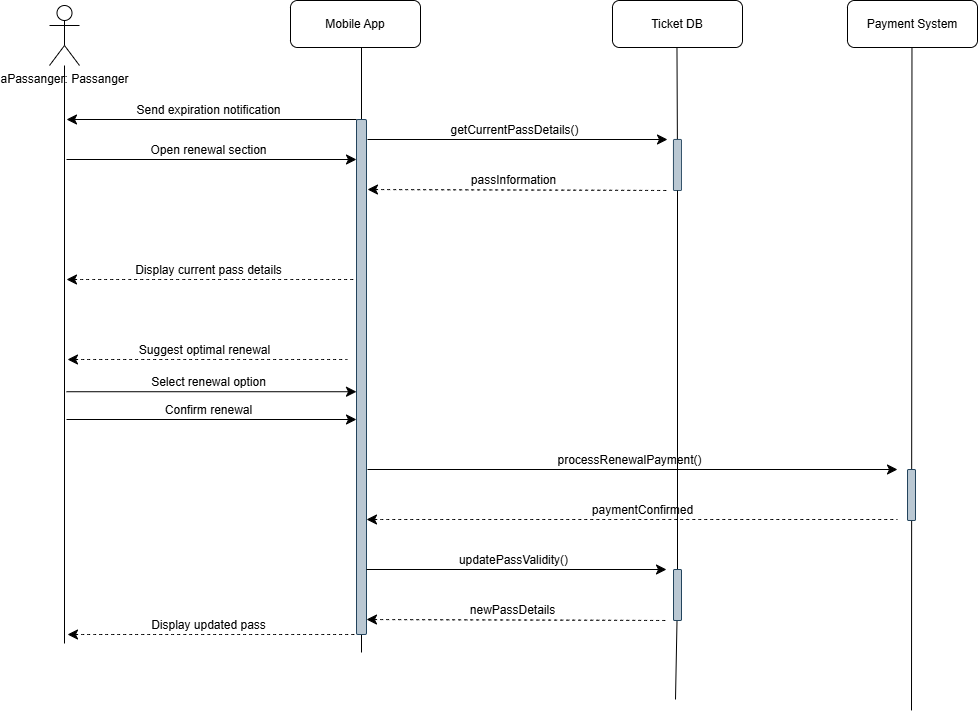

The diagram above was exported from draw.io. Its source (the exported page's mxGraphModel, read from the mxfile embedded in the PNG):
<mxGraphModel dx="1109" dy="1700" grid="1" gridSize="10" guides="1" tooltips="1" connect="1" arrows="1" fold="1" page="1" pageScale="1" pageWidth="850" pageHeight="1100" background="#ffffff" math="0" shadow="0">
  <root>
    <mxCell id="0" />
    <mxCell id="1" parent="0" />
    <mxCell id="3HbYID19yck4tqVdP69N-1" style="edgeStyle=none;curved=1;rounded=0;orthogonalLoop=1;jettySize=auto;html=1;fontSize=12;startSize=8;endSize=8;endArrow=none;startFill=0;" parent="1" source="3HbYID19yck4tqVdP69N-2" edge="1">
      <mxGeometry relative="1" as="geometry">
        <mxPoint x="-123" y="524" as="targetPoint" />
      </mxGeometry>
    </mxCell>
    <mxCell id="3HbYID19yck4tqVdP69N-2" value="aPassanger: Passanger" style="shape=umlActor;verticalLabelPosition=bottom;verticalAlign=top;html=1;outlineConnect=0;" parent="1" vertex="1">
      <mxGeometry x="-138" y="-114" width="30" height="60" as="geometry" />
    </mxCell>
    <mxCell id="3HbYID19yck4tqVdP69N-3" value="Mobile App" style="rounded=1;whiteSpace=wrap;html=1;" parent="1" vertex="1">
      <mxGeometry x="103" y="-119" width="130" height="47" as="geometry" />
    </mxCell>
    <mxCell id="3HbYID19yck4tqVdP69N-5" value="Ticket DB" style="rounded=1;whiteSpace=wrap;html=1;" parent="1" vertex="1">
      <mxGeometry x="425" y="-119" width="130" height="47" as="geometry" />
    </mxCell>
    <mxCell id="3HbYID19yck4tqVdP69N-6" style="edgeStyle=none;curved=1;rounded=0;orthogonalLoop=1;jettySize=auto;html=1;fontSize=12;startSize=8;endSize=8;endArrow=none;startFill=0;" parent="1" source="3HbYID19yck4tqVdP69N-10" edge="1">
      <mxGeometry relative="1" as="geometry">
        <mxPoint x="174" y="533" as="targetPoint" />
        <mxPoint x="174" y="-72" as="sourcePoint" />
      </mxGeometry>
    </mxCell>
    <mxCell id="3HbYID19yck4tqVdP69N-8" style="edgeStyle=none;curved=1;rounded=0;orthogonalLoop=1;jettySize=auto;html=1;fontSize=12;startSize=8;endSize=8;endArrow=none;startFill=0;" parent="1" source="3HbYID19yck4tqVdP69N-59" edge="1">
      <mxGeometry relative="1" as="geometry">
        <mxPoint x="488" y="580" as="targetPoint" />
        <mxPoint x="489.47" y="-72" as="sourcePoint" />
      </mxGeometry>
    </mxCell>
    <mxCell id="3HbYID19yck4tqVdP69N-9" value="" style="edgeStyle=none;curved=1;rounded=0;orthogonalLoop=1;jettySize=auto;html=1;fontSize=12;startSize=8;endSize=8;endArrow=none;startFill=0;" parent="1" target="3HbYID19yck4tqVdP69N-10" edge="1">
      <mxGeometry relative="1" as="geometry">
        <mxPoint x="174" y="370" as="targetPoint" />
        <mxPoint x="174" y="-72" as="sourcePoint" />
      </mxGeometry>
    </mxCell>
    <mxCell id="3HbYID19yck4tqVdP69N-10" value="" style="rounded=1;whiteSpace=wrap;html=1;fillColor=#bac8d3;strokeColor=#23445d;" parent="1" vertex="1">
      <mxGeometry x="169" width="10" height="515" as="geometry" />
    </mxCell>
    <mxCell id="3HbYID19yck4tqVdP69N-11" value="" style="endArrow=none;html=1;rounded=0;fontSize=12;startSize=8;endSize=8;curved=1;startFill=1;startArrow=classic;" parent="1" edge="1">
      <mxGeometry width="50" height="50" relative="1" as="geometry">
        <mxPoint x="-121" as="sourcePoint" />
        <mxPoint x="169" as="targetPoint" />
      </mxGeometry>
    </mxCell>
    <mxCell id="3HbYID19yck4tqVdP69N-12" value="Send expiration notification" style="edgeLabel;html=1;align=center;verticalAlign=middle;resizable=0;points=[];fontSize=12;" parent="3HbYID19yck4tqVdP69N-11" vertex="1" connectable="0">
      <mxGeometry relative="1" as="geometry">
        <mxPoint x="-4" y="-10" as="offset" />
      </mxGeometry>
    </mxCell>
    <mxCell id="3HbYID19yck4tqVdP69N-19" value="" style="endArrow=classic;html=1;rounded=0;fontSize=12;startSize=8;endSize=8;curved=1;" parent="1" edge="1">
      <mxGeometry width="50" height="50" relative="1" as="geometry">
        <mxPoint x="180" y="20" as="sourcePoint" />
        <mxPoint x="480" y="20" as="targetPoint" />
      </mxGeometry>
    </mxCell>
    <mxCell id="3HbYID19yck4tqVdP69N-20" value="getCurrentPassDetails()" style="edgeLabel;html=1;align=center;verticalAlign=middle;resizable=0;points=[];fontSize=12;" parent="3HbYID19yck4tqVdP69N-19" vertex="1" connectable="0">
      <mxGeometry relative="1" as="geometry">
        <mxPoint x="-4" y="-10" as="offset" />
      </mxGeometry>
    </mxCell>
    <mxCell id="3HbYID19yck4tqVdP69N-21" value="" style="edgeStyle=none;curved=1;rounded=0;orthogonalLoop=1;jettySize=auto;html=1;fontSize=12;startSize=8;endSize=8;endArrow=none;startFill=0;" parent="1" target="3HbYID19yck4tqVdP69N-22" edge="1">
      <mxGeometry relative="1" as="geometry">
        <mxPoint x="489.47" y="370" as="targetPoint" />
        <mxPoint x="489.47" y="-72" as="sourcePoint" />
      </mxGeometry>
    </mxCell>
    <mxCell id="3HbYID19yck4tqVdP69N-22" value="" style="rounded=1;whiteSpace=wrap;html=1;fillColor=#bac8d3;strokeColor=#23445d;" parent="1" vertex="1">
      <mxGeometry x="486" y="20" width="8" height="51" as="geometry" />
    </mxCell>
    <mxCell id="3HbYID19yck4tqVdP69N-23" value="" style="endArrow=none;html=1;rounded=0;fontSize=12;startSize=8;endSize=8;curved=1;startArrow=classic;startFill=1;dashed=1;" parent="1" edge="1">
      <mxGeometry width="50" height="50" relative="1" as="geometry">
        <mxPoint x="180" y="70" as="sourcePoint" />
        <mxPoint x="480" y="71" as="targetPoint" />
      </mxGeometry>
    </mxCell>
    <mxCell id="3HbYID19yck4tqVdP69N-24" value="passInformation" style="edgeLabel;html=1;align=center;verticalAlign=middle;resizable=0;points=[];fontSize=12;" parent="3HbYID19yck4tqVdP69N-23" vertex="1" connectable="0">
      <mxGeometry relative="1" as="geometry">
        <mxPoint x="-4" y="-10" as="offset" />
      </mxGeometry>
    </mxCell>
    <mxCell id="3HbYID19yck4tqVdP69N-25" value="" style="endArrow=none;html=1;rounded=0;fontSize=12;startSize=8;endSize=8;curved=1;startFill=1;startArrow=classic;dashed=1;" parent="1" edge="1">
      <mxGeometry width="50" height="50" relative="1" as="geometry">
        <mxPoint x="-120" y="515" as="sourcePoint" />
        <mxPoint x="167" y="515" as="targetPoint" />
      </mxGeometry>
    </mxCell>
    <mxCell id="3HbYID19yck4tqVdP69N-26" value="Display updated pass" style="edgeLabel;html=1;align=center;verticalAlign=middle;resizable=0;points=[];fontSize=12;" parent="3HbYID19yck4tqVdP69N-25" vertex="1" connectable="0">
      <mxGeometry relative="1" as="geometry">
        <mxPoint x="-4" y="-10" as="offset" />
      </mxGeometry>
    </mxCell>
    <mxCell id="3HbYID19yck4tqVdP69N-27" value="" style="endArrow=none;html=1;rounded=0;fontSize=12;startSize=8;endSize=8;curved=1;startArrow=classic;startFill=1;dashed=1;" parent="1" edge="1">
      <mxGeometry width="50" height="50" relative="1" as="geometry">
        <mxPoint x="-120" y="240" as="sourcePoint" />
        <mxPoint x="160" y="240" as="targetPoint" />
      </mxGeometry>
    </mxCell>
    <mxCell id="3HbYID19yck4tqVdP69N-28" value="Suggest optimal renewal" style="edgeLabel;html=1;align=center;verticalAlign=middle;resizable=0;points=[];fontSize=12;" parent="3HbYID19yck4tqVdP69N-27" vertex="1" connectable="0">
      <mxGeometry relative="1" as="geometry">
        <mxPoint x="-4" y="-10" as="offset" />
      </mxGeometry>
    </mxCell>
    <mxCell id="3HbYID19yck4tqVdP69N-29" value="" style="endArrow=classic;html=1;rounded=0;fontSize=12;startSize=8;endSize=8;curved=1;" parent="1" edge="1">
      <mxGeometry width="50" height="50" relative="1" as="geometry">
        <mxPoint x="-121" y="272.23" as="sourcePoint" />
        <mxPoint x="169" y="272.23" as="targetPoint" />
      </mxGeometry>
    </mxCell>
    <mxCell id="3HbYID19yck4tqVdP69N-30" value="Select renewal option" style="edgeLabel;html=1;align=center;verticalAlign=middle;resizable=0;points=[];fontSize=12;" parent="3HbYID19yck4tqVdP69N-29" vertex="1" connectable="0">
      <mxGeometry relative="1" as="geometry">
        <mxPoint x="-4" y="-10" as="offset" />
      </mxGeometry>
    </mxCell>
    <mxCell id="3HbYID19yck4tqVdP69N-33" value="" style="endArrow=none;html=1;rounded=0;fontSize=12;startSize=8;endSize=8;curved=1;startArrow=classic;startFill=1;dashed=1;" parent="1" edge="1">
      <mxGeometry width="50" height="50" relative="1" as="geometry">
        <mxPoint x="179" y="400" as="sourcePoint" />
        <mxPoint x="710" y="400" as="targetPoint" />
      </mxGeometry>
    </mxCell>
    <mxCell id="3HbYID19yck4tqVdP69N-34" value="paymentConfirmed" style="edgeLabel;html=1;align=center;verticalAlign=middle;resizable=0;points=[];fontSize=12;" parent="3HbYID19yck4tqVdP69N-33" vertex="1" connectable="0">
      <mxGeometry relative="1" as="geometry">
        <mxPoint x="9" y="-10" as="offset" />
      </mxGeometry>
    </mxCell>
    <mxCell id="3HbYID19yck4tqVdP69N-35" value="" style="endArrow=none;html=1;rounded=0;fontSize=12;startSize=8;endSize=8;curved=1;startFill=1;startArrow=classic;dashed=1;" parent="1" edge="1">
      <mxGeometry width="50" height="50" relative="1" as="geometry">
        <mxPoint x="-121" y="160" as="sourcePoint" />
        <mxPoint x="169" y="160" as="targetPoint" />
      </mxGeometry>
    </mxCell>
    <mxCell id="3HbYID19yck4tqVdP69N-36" value="Display current pass details" style="edgeLabel;html=1;align=center;verticalAlign=middle;resizable=0;points=[];fontSize=12;" parent="3HbYID19yck4tqVdP69N-35" vertex="1" connectable="0">
      <mxGeometry relative="1" as="geometry">
        <mxPoint x="-4" y="-10" as="offset" />
      </mxGeometry>
    </mxCell>
    <mxCell id="3HbYID19yck4tqVdP69N-40" value="" style="endArrow=classic;html=1;rounded=0;fontSize=12;startSize=8;endSize=8;curved=1;" parent="1" edge="1">
      <mxGeometry width="50" height="50" relative="1" as="geometry">
        <mxPoint x="180" y="350" as="sourcePoint" />
        <mxPoint x="710" y="350" as="targetPoint" />
      </mxGeometry>
    </mxCell>
    <mxCell id="3HbYID19yck4tqVdP69N-41" value="processRenewalPayment()" style="edgeLabel;html=1;align=center;verticalAlign=middle;resizable=0;points=[];fontSize=12;" parent="3HbYID19yck4tqVdP69N-40" vertex="1" connectable="0">
      <mxGeometry relative="1" as="geometry">
        <mxPoint x="-4" y="-10" as="offset" />
      </mxGeometry>
    </mxCell>
    <mxCell id="3HbYID19yck4tqVdP69N-42" value="" style="endArrow=classic;html=1;rounded=0;fontSize=12;startSize=8;endSize=8;curved=1;" parent="1" edge="1">
      <mxGeometry width="50" height="50" relative="1" as="geometry">
        <mxPoint x="-121" y="40" as="sourcePoint" />
        <mxPoint x="169" y="40" as="targetPoint" />
      </mxGeometry>
    </mxCell>
    <mxCell id="3HbYID19yck4tqVdP69N-43" value="Open renewal section" style="edgeLabel;html=1;align=center;verticalAlign=middle;resizable=0;points=[];fontSize=12;" parent="3HbYID19yck4tqVdP69N-42" vertex="1" connectable="0">
      <mxGeometry relative="1" as="geometry">
        <mxPoint x="-4" y="-10" as="offset" />
      </mxGeometry>
    </mxCell>
    <mxCell id="3HbYID19yck4tqVdP69N-48" value="" style="endArrow=classic;html=1;rounded=0;fontSize=12;startSize=8;endSize=8;curved=1;" parent="1" edge="1">
      <mxGeometry width="50" height="50" relative="1" as="geometry">
        <mxPoint x="-121" y="300" as="sourcePoint" />
        <mxPoint x="169" y="300" as="targetPoint" />
      </mxGeometry>
    </mxCell>
    <mxCell id="3HbYID19yck4tqVdP69N-49" value="Confirm renewal" style="edgeLabel;html=1;align=center;verticalAlign=middle;resizable=0;points=[];fontSize=12;" parent="3HbYID19yck4tqVdP69N-48" vertex="1" connectable="0">
      <mxGeometry relative="1" as="geometry">
        <mxPoint x="-4" y="-10" as="offset" />
      </mxGeometry>
    </mxCell>
    <mxCell id="3HbYID19yck4tqVdP69N-55" value="Payment System" style="rounded=1;whiteSpace=wrap;html=1;" parent="1" vertex="1">
      <mxGeometry x="660" y="-119" width="130" height="47" as="geometry" />
    </mxCell>
    <mxCell id="3HbYID19yck4tqVdP69N-58" value="" style="edgeStyle=none;curved=1;rounded=0;orthogonalLoop=1;jettySize=auto;html=1;fontSize=12;startSize=8;endSize=8;endArrow=none;startFill=0;" parent="1" edge="1">
      <mxGeometry relative="1" as="geometry">
        <mxPoint x="724" y="590.9410903033088" as="targetPoint" />
        <mxPoint x="724.47" y="-72" as="sourcePoint" />
      </mxGeometry>
    </mxCell>
    <mxCell id="3HbYID19yck4tqVdP69N-57" value="" style="rounded=1;whiteSpace=wrap;html=1;fillColor=#bac8d3;strokeColor=#23445d;" parent="1" vertex="1">
      <mxGeometry x="720" y="350" width="8" height="51" as="geometry" />
    </mxCell>
    <mxCell id="3HbYID19yck4tqVdP69N-60" value="" style="edgeStyle=none;curved=1;rounded=0;orthogonalLoop=1;jettySize=auto;html=1;fontSize=12;startSize=8;endSize=8;endArrow=none;startFill=0;" parent="1" source="3HbYID19yck4tqVdP69N-22" target="3HbYID19yck4tqVdP69N-59" edge="1">
      <mxGeometry relative="1" as="geometry">
        <mxPoint x="488" y="580" as="targetPoint" />
        <mxPoint x="490" y="71" as="sourcePoint" />
      </mxGeometry>
    </mxCell>
    <mxCell id="3HbYID19yck4tqVdP69N-59" value="" style="rounded=1;whiteSpace=wrap;html=1;fillColor=#bac8d3;strokeColor=#23445d;" parent="1" vertex="1">
      <mxGeometry x="486" y="450" width="8" height="51" as="geometry" />
    </mxCell>
    <mxCell id="3HbYID19yck4tqVdP69N-64" value="" style="endArrow=classic;html=1;rounded=0;fontSize=12;startSize=8;endSize=8;curved=1;" parent="1" edge="1">
      <mxGeometry width="50" height="50" relative="1" as="geometry">
        <mxPoint x="179" y="450" as="sourcePoint" />
        <mxPoint x="479" y="450" as="targetPoint" />
      </mxGeometry>
    </mxCell>
    <mxCell id="3HbYID19yck4tqVdP69N-65" value="updatePassValidity()" style="edgeLabel;html=1;align=center;verticalAlign=middle;resizable=0;points=[];fontSize=12;" parent="3HbYID19yck4tqVdP69N-64" vertex="1" connectable="0">
      <mxGeometry relative="1" as="geometry">
        <mxPoint x="-4" y="-10" as="offset" />
      </mxGeometry>
    </mxCell>
    <mxCell id="3HbYID19yck4tqVdP69N-66" value="" style="endArrow=none;html=1;rounded=0;fontSize=12;startSize=8;endSize=8;curved=1;startArrow=classic;startFill=1;dashed=1;" parent="1" edge="1">
      <mxGeometry width="50" height="50" relative="1" as="geometry">
        <mxPoint x="179" y="500" as="sourcePoint" />
        <mxPoint x="479" y="501" as="targetPoint" />
      </mxGeometry>
    </mxCell>
    <mxCell id="3HbYID19yck4tqVdP69N-67" value="newPassDetails" style="edgeLabel;html=1;align=center;verticalAlign=middle;resizable=0;points=[];fontSize=12;" parent="3HbYID19yck4tqVdP69N-66" vertex="1" connectable="0">
      <mxGeometry relative="1" as="geometry">
        <mxPoint x="-4" y="-10" as="offset" />
      </mxGeometry>
    </mxCell>
  </root>
</mxGraphModel>